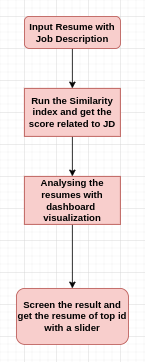

The diagram above was exported from draw.io. Its source (the exported page's mxGraphModel, read from the mxfile embedded in the PNG):
<mxGraphModel dx="2893" dy="1317" grid="1" gridSize="10" guides="1" tooltips="1" connect="1" arrows="1" fold="1" page="1" pageScale="1" pageWidth="827" pageHeight="1169" math="0" shadow="0">
  <root>
    <mxCell id="WIyWlLk6GJQsqaUBKTNV-0" />
    <mxCell id="WIyWlLk6GJQsqaUBKTNV-1" parent="WIyWlLk6GJQsqaUBKTNV-0" />
    <mxCell id="deMCboxrSSBD3QDhicuy-5" value="" style="edgeStyle=orthogonalEdgeStyle;rounded=0;orthogonalLoop=1;jettySize=auto;html=1;" edge="1" parent="WIyWlLk6GJQsqaUBKTNV-1" source="WIyWlLk6GJQsqaUBKTNV-3" target="deMCboxrSSBD3QDhicuy-0">
      <mxGeometry relative="1" as="geometry" />
    </mxCell>
    <mxCell id="WIyWlLk6GJQsqaUBKTNV-3" value="Input Resume with Job Description" style="rounded=1;whiteSpace=wrap;html=1;fontSize=12;glass=0;strokeWidth=1;shadow=0;fillColor=#f8cecc;strokeColor=#b85450;fontStyle=1" parent="WIyWlLk6GJQsqaUBKTNV-1" vertex="1">
      <mxGeometry x="160" y="80" width="120" height="40" as="geometry" />
    </mxCell>
    <mxCell id="WIyWlLk6GJQsqaUBKTNV-11" value="Screen the result and get the resume of top id with a slider" style="rounded=1;whiteSpace=wrap;html=1;fontSize=12;glass=0;strokeWidth=1;shadow=0;fillColor=#f8cecc;strokeColor=#b85450;fontStyle=1" parent="WIyWlLk6GJQsqaUBKTNV-1" vertex="1">
      <mxGeometry x="150" y="420" width="140" height="70" as="geometry" />
    </mxCell>
    <mxCell id="deMCboxrSSBD3QDhicuy-4" value="" style="edgeStyle=orthogonalEdgeStyle;rounded=0;orthogonalLoop=1;jettySize=auto;html=1;" edge="1" parent="WIyWlLk6GJQsqaUBKTNV-1" source="deMCboxrSSBD3QDhicuy-0" target="deMCboxrSSBD3QDhicuy-2">
      <mxGeometry relative="1" as="geometry" />
    </mxCell>
    <mxCell id="deMCboxrSSBD3QDhicuy-0" value="&lt;span&gt;Run the Similarity index and get the score related to JD&lt;/span&gt;" style="whiteSpace=wrap;html=1;fillColor=#f8cecc;strokeColor=#b85450;fontStyle=1" vertex="1" parent="WIyWlLk6GJQsqaUBKTNV-1">
      <mxGeometry x="160" y="170" width="120" height="60" as="geometry" />
    </mxCell>
    <mxCell id="deMCboxrSSBD3QDhicuy-3" value="" style="edgeStyle=orthogonalEdgeStyle;rounded=0;orthogonalLoop=1;jettySize=auto;html=1;" edge="1" parent="WIyWlLk6GJQsqaUBKTNV-1" source="deMCboxrSSBD3QDhicuy-2" target="WIyWlLk6GJQsqaUBKTNV-11">
      <mxGeometry relative="1" as="geometry" />
    </mxCell>
    <mxCell id="deMCboxrSSBD3QDhicuy-2" value="&lt;span&gt;Analysing the resumes with dashboard&amp;nbsp;&lt;br&gt;&lt;/span&gt;visualization" style="whiteSpace=wrap;html=1;fillColor=#f8cecc;strokeColor=#b85450;fontStyle=1" vertex="1" parent="WIyWlLk6GJQsqaUBKTNV-1">
      <mxGeometry x="160" y="280" width="120" height="60" as="geometry" />
    </mxCell>
  </root>
</mxGraphModel>